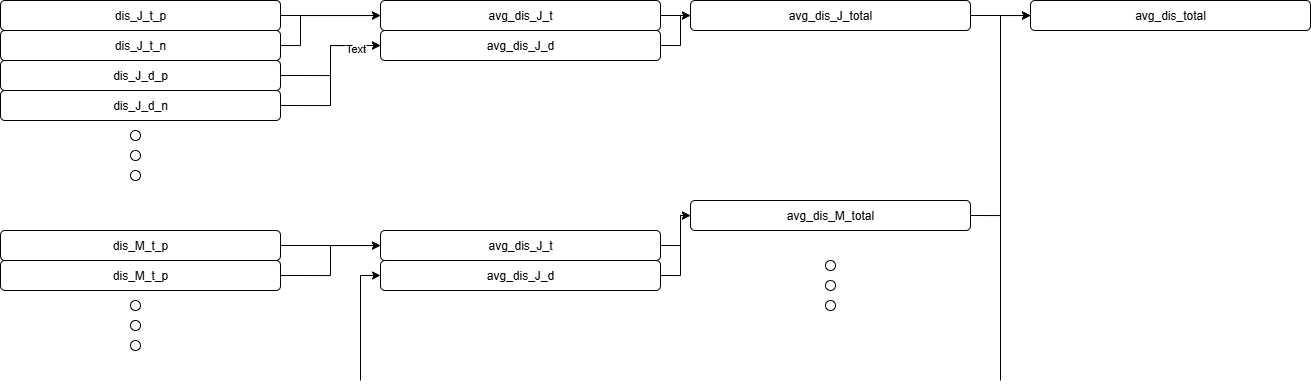

The diagram above was exported from draw.io. Its source (the exported page's mxGraphModel, read from the mxfile embedded in the PNG):
<mxGraphModel dx="1678" dy="874" grid="1" gridSize="10" guides="1" tooltips="1" connect="1" arrows="1" fold="1" page="1" pageScale="1" pageWidth="827" pageHeight="1169" math="0" shadow="0">
  <root>
    <mxCell id="0" />
    <mxCell id="1" parent="0" />
    <mxCell id="J0zW595IZ-tUgBjslqHv-16" style="edgeStyle=orthogonalEdgeStyle;rounded=0;orthogonalLoop=1;jettySize=auto;html=1;exitX=1;exitY=0.5;exitDx=0;exitDy=0;entryX=0;entryY=0.5;entryDx=0;entryDy=0;" edge="1" parent="1" source="J0zW595IZ-tUgBjslqHv-1" target="J0zW595IZ-tUgBjslqHv-6">
      <mxGeometry relative="1" as="geometry" />
    </mxCell>
    <mxCell id="J0zW595IZ-tUgBjslqHv-1" value="dis_J_t_p" style="rounded=1;whiteSpace=wrap;html=1;" vertex="1" parent="1">
      <mxGeometry y="40" width="280" height="30" as="geometry" />
    </mxCell>
    <mxCell id="J0zW595IZ-tUgBjslqHv-17" style="edgeStyle=orthogonalEdgeStyle;rounded=0;orthogonalLoop=1;jettySize=auto;html=1;exitX=1;exitY=0.5;exitDx=0;exitDy=0;" edge="1" parent="1" source="J0zW595IZ-tUgBjslqHv-2" target="J0zW595IZ-tUgBjslqHv-6">
      <mxGeometry relative="1" as="geometry">
        <Array as="points">
          <mxPoint x="300" y="85" />
          <mxPoint x="300" y="55" />
        </Array>
      </mxGeometry>
    </mxCell>
    <mxCell id="J0zW595IZ-tUgBjslqHv-2" value="dis_J_t_n" style="rounded=1;whiteSpace=wrap;html=1;" vertex="1" parent="1">
      <mxGeometry y="70" width="280" height="30" as="geometry" />
    </mxCell>
    <mxCell id="J0zW595IZ-tUgBjslqHv-12" style="edgeStyle=orthogonalEdgeStyle;rounded=0;orthogonalLoop=1;jettySize=auto;html=1;exitX=1;exitY=0.5;exitDx=0;exitDy=0;entryX=0;entryY=0.5;entryDx=0;entryDy=0;" edge="1" parent="1" source="J0zW595IZ-tUgBjslqHv-3" target="J0zW595IZ-tUgBjslqHv-11">
      <mxGeometry relative="1" as="geometry" />
    </mxCell>
    <mxCell id="J0zW595IZ-tUgBjslqHv-3" value="dis_J_d_p" style="rounded=1;whiteSpace=wrap;html=1;" vertex="1" parent="1">
      <mxGeometry y="100" width="280" height="30" as="geometry" />
    </mxCell>
    <mxCell id="J0zW595IZ-tUgBjslqHv-13" style="edgeStyle=orthogonalEdgeStyle;rounded=0;orthogonalLoop=1;jettySize=auto;html=1;exitX=1;exitY=0.5;exitDx=0;exitDy=0;entryX=0;entryY=0.5;entryDx=0;entryDy=0;" edge="1" parent="1" source="J0zW595IZ-tUgBjslqHv-4" target="J0zW595IZ-tUgBjslqHv-11">
      <mxGeometry relative="1" as="geometry" />
    </mxCell>
    <mxCell id="J0zW595IZ-tUgBjslqHv-23" value="Text" style="edgeLabel;html=1;align=center;verticalAlign=middle;resizable=0;points=[];" vertex="1" connectable="0" parent="J0zW595IZ-tUgBjslqHv-13">
      <mxGeometry x="0.672" y="-2" relative="1" as="geometry">
        <mxPoint as="offset" />
      </mxGeometry>
    </mxCell>
    <mxCell id="J0zW595IZ-tUgBjslqHv-4" value="dis_J_d_n" style="rounded=1;whiteSpace=wrap;html=1;" vertex="1" parent="1">
      <mxGeometry y="130" width="280" height="30" as="geometry" />
    </mxCell>
    <mxCell id="J0zW595IZ-tUgBjslqHv-19" style="edgeStyle=orthogonalEdgeStyle;rounded=0;orthogonalLoop=1;jettySize=auto;html=1;exitX=1;exitY=0.5;exitDx=0;exitDy=0;entryX=0;entryY=0.5;entryDx=0;entryDy=0;" edge="1" parent="1" source="J0zW595IZ-tUgBjslqHv-6" target="J0zW595IZ-tUgBjslqHv-18">
      <mxGeometry relative="1" as="geometry" />
    </mxCell>
    <mxCell id="J0zW595IZ-tUgBjslqHv-6" value="avg_dis_J_t" style="rounded=1;whiteSpace=wrap;html=1;" vertex="1" parent="1">
      <mxGeometry x="380" y="40" width="280" height="30" as="geometry" />
    </mxCell>
    <mxCell id="J0zW595IZ-tUgBjslqHv-20" style="edgeStyle=orthogonalEdgeStyle;rounded=0;orthogonalLoop=1;jettySize=auto;html=1;exitX=1;exitY=0.5;exitDx=0;exitDy=0;" edge="1" parent="1" source="J0zW595IZ-tUgBjslqHv-11" target="J0zW595IZ-tUgBjslqHv-18">
      <mxGeometry relative="1" as="geometry" />
    </mxCell>
    <mxCell id="J0zW595IZ-tUgBjslqHv-11" value="avg_dis_J_d" style="rounded=1;whiteSpace=wrap;html=1;" vertex="1" parent="1">
      <mxGeometry x="380" y="70" width="280" height="30" as="geometry" />
    </mxCell>
    <mxCell id="J0zW595IZ-tUgBjslqHv-45" style="edgeStyle=orthogonalEdgeStyle;rounded=0;orthogonalLoop=1;jettySize=auto;html=1;exitX=1;exitY=0.5;exitDx=0;exitDy=0;entryX=0;entryY=0.5;entryDx=0;entryDy=0;" edge="1" parent="1" source="J0zW595IZ-tUgBjslqHv-18" target="J0zW595IZ-tUgBjslqHv-44">
      <mxGeometry relative="1" as="geometry" />
    </mxCell>
    <mxCell id="J0zW595IZ-tUgBjslqHv-18" value="avg_dis_J_total" style="rounded=1;whiteSpace=wrap;html=1;" vertex="1" parent="1">
      <mxGeometry x="690" y="40" width="280" height="30" as="geometry" />
    </mxCell>
    <mxCell id="J0zW595IZ-tUgBjslqHv-46" style="edgeStyle=orthogonalEdgeStyle;rounded=0;orthogonalLoop=1;jettySize=auto;html=1;exitX=1;exitY=0.5;exitDx=0;exitDy=0;" edge="1" parent="1" source="J0zW595IZ-tUgBjslqHv-21" target="J0zW595IZ-tUgBjslqHv-44">
      <mxGeometry relative="1" as="geometry">
        <Array as="points">
          <mxPoint x="1000" y="255" />
          <mxPoint x="1000" y="55" />
        </Array>
      </mxGeometry>
    </mxCell>
    <mxCell id="J0zW595IZ-tUgBjslqHv-21" value="avg_dis_M_total" style="rounded=1;whiteSpace=wrap;html=1;" vertex="1" parent="1">
      <mxGeometry x="690" y="240" width="280" height="30" as="geometry" />
    </mxCell>
    <mxCell id="J0zW595IZ-tUgBjslqHv-26" value="" style="ellipse;whiteSpace=wrap;html=1;aspect=fixed;" vertex="1" parent="1">
      <mxGeometry x="130" y="170" width="10" height="10" as="geometry" />
    </mxCell>
    <mxCell id="J0zW595IZ-tUgBjslqHv-27" value="" style="ellipse;whiteSpace=wrap;html=1;aspect=fixed;" vertex="1" parent="1">
      <mxGeometry x="130" y="190" width="10" height="10" as="geometry" />
    </mxCell>
    <mxCell id="J0zW595IZ-tUgBjslqHv-28" value="" style="ellipse;whiteSpace=wrap;html=1;aspect=fixed;" vertex="1" parent="1">
      <mxGeometry x="130" y="210" width="10" height="10" as="geometry" />
    </mxCell>
    <mxCell id="J0zW595IZ-tUgBjslqHv-38" style="edgeStyle=orthogonalEdgeStyle;rounded=0;orthogonalLoop=1;jettySize=auto;html=1;exitX=1;exitY=0.5;exitDx=0;exitDy=0;entryX=0;entryY=0.5;entryDx=0;entryDy=0;" edge="1" parent="1" source="J0zW595IZ-tUgBjslqHv-29" target="J0zW595IZ-tUgBjslqHv-34">
      <mxGeometry relative="1" as="geometry" />
    </mxCell>
    <mxCell id="J0zW595IZ-tUgBjslqHv-29" value="dis_M_t_p" style="rounded=1;whiteSpace=wrap;html=1;" vertex="1" parent="1">
      <mxGeometry y="270" width="280" height="30" as="geometry" />
    </mxCell>
    <mxCell id="J0zW595IZ-tUgBjslqHv-39" style="edgeStyle=orthogonalEdgeStyle;rounded=0;orthogonalLoop=1;jettySize=auto;html=1;exitX=1;exitY=0.5;exitDx=0;exitDy=0;" edge="1" parent="1" source="J0zW595IZ-tUgBjslqHv-30" target="J0zW595IZ-tUgBjslqHv-34">
      <mxGeometry relative="1" as="geometry" />
    </mxCell>
    <mxCell id="J0zW595IZ-tUgBjslqHv-30" value="dis_M_t_p" style="rounded=1;whiteSpace=wrap;html=1;" vertex="1" parent="1">
      <mxGeometry y="300" width="280" height="30" as="geometry" />
    </mxCell>
    <mxCell id="J0zW595IZ-tUgBjslqHv-31" value="" style="ellipse;whiteSpace=wrap;html=1;aspect=fixed;" vertex="1" parent="1">
      <mxGeometry x="130" y="340" width="10" height="10" as="geometry" />
    </mxCell>
    <mxCell id="J0zW595IZ-tUgBjslqHv-32" value="" style="ellipse;whiteSpace=wrap;html=1;aspect=fixed;" vertex="1" parent="1">
      <mxGeometry x="130" y="360" width="10" height="10" as="geometry" />
    </mxCell>
    <mxCell id="J0zW595IZ-tUgBjslqHv-33" value="" style="ellipse;whiteSpace=wrap;html=1;aspect=fixed;" vertex="1" parent="1">
      <mxGeometry x="130" y="380" width="10" height="10" as="geometry" />
    </mxCell>
    <mxCell id="J0zW595IZ-tUgBjslqHv-36" style="edgeStyle=orthogonalEdgeStyle;rounded=0;orthogonalLoop=1;jettySize=auto;html=1;exitX=1;exitY=0.5;exitDx=0;exitDy=0;entryX=0;entryY=0.5;entryDx=0;entryDy=0;" edge="1" parent="1" source="J0zW595IZ-tUgBjslqHv-34" target="J0zW595IZ-tUgBjslqHv-21">
      <mxGeometry relative="1" as="geometry" />
    </mxCell>
    <mxCell id="J0zW595IZ-tUgBjslqHv-34" value="avg_dis_J_t" style="rounded=1;whiteSpace=wrap;html=1;" vertex="1" parent="1">
      <mxGeometry x="380" y="270" width="280" height="30" as="geometry" />
    </mxCell>
    <mxCell id="J0zW595IZ-tUgBjslqHv-37" style="edgeStyle=orthogonalEdgeStyle;rounded=0;orthogonalLoop=1;jettySize=auto;html=1;exitX=1;exitY=0.5;exitDx=0;exitDy=0;" edge="1" parent="1" source="J0zW595IZ-tUgBjslqHv-35" target="J0zW595IZ-tUgBjslqHv-21">
      <mxGeometry relative="1" as="geometry">
        <Array as="points">
          <mxPoint x="680" y="315" />
          <mxPoint x="680" y="255" />
        </Array>
      </mxGeometry>
    </mxCell>
    <mxCell id="J0zW595IZ-tUgBjslqHv-35" value="avg_dis_J_d" style="rounded=1;whiteSpace=wrap;html=1;" vertex="1" parent="1">
      <mxGeometry x="380" y="300" width="280" height="30" as="geometry" />
    </mxCell>
    <mxCell id="J0zW595IZ-tUgBjslqHv-40" value="" style="endArrow=classic;html=1;rounded=0;entryX=0;entryY=0.5;entryDx=0;entryDy=0;" edge="1" parent="1" target="J0zW595IZ-tUgBjslqHv-35">
      <mxGeometry width="50" height="50" relative="1" as="geometry">
        <mxPoint x="360" y="420" as="sourcePoint" />
        <mxPoint x="340" y="380" as="targetPoint" />
        <Array as="points">
          <mxPoint x="360" y="315" />
        </Array>
      </mxGeometry>
    </mxCell>
    <mxCell id="J0zW595IZ-tUgBjslqHv-41" value="" style="ellipse;whiteSpace=wrap;html=1;aspect=fixed;" vertex="1" parent="1">
      <mxGeometry x="825" y="300" width="10" height="10" as="geometry" />
    </mxCell>
    <mxCell id="J0zW595IZ-tUgBjslqHv-42" value="" style="ellipse;whiteSpace=wrap;html=1;aspect=fixed;" vertex="1" parent="1">
      <mxGeometry x="825" y="320" width="10" height="10" as="geometry" />
    </mxCell>
    <mxCell id="J0zW595IZ-tUgBjslqHv-43" value="" style="ellipse;whiteSpace=wrap;html=1;aspect=fixed;" vertex="1" parent="1">
      <mxGeometry x="825" y="340" width="10" height="10" as="geometry" />
    </mxCell>
    <mxCell id="J0zW595IZ-tUgBjslqHv-44" value="avg_dis_total" style="rounded=1;whiteSpace=wrap;html=1;" vertex="1" parent="1">
      <mxGeometry x="1030" y="40" width="280" height="30" as="geometry" />
    </mxCell>
    <mxCell id="J0zW595IZ-tUgBjslqHv-47" value="" style="endArrow=classic;html=1;rounded=0;" edge="1" parent="1" target="J0zW595IZ-tUgBjslqHv-44">
      <mxGeometry width="50" height="50" relative="1" as="geometry">
        <mxPoint x="1000" y="420" as="sourcePoint" />
        <mxPoint x="1050" y="370" as="targetPoint" />
        <Array as="points">
          <mxPoint x="1000" y="55" />
        </Array>
      </mxGeometry>
    </mxCell>
  </root>
</mxGraphModel>